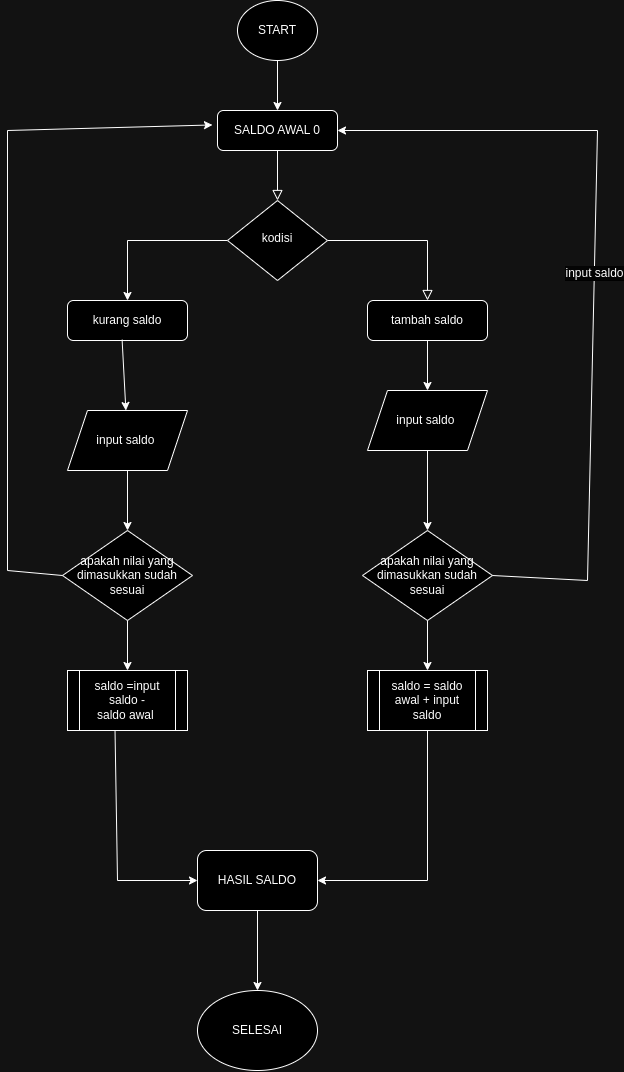

The diagram above was exported from draw.io. Its source (the exported page's mxGraphModel, read from the mxfile embedded in the PNG):
<mxGraphModel dx="1592" dy="1596" grid="1" gridSize="10" guides="1" tooltips="1" connect="1" arrows="1" fold="1" page="1" pageScale="1" pageWidth="827" pageHeight="1169" math="0" shadow="0">
  <root>
    <mxCell id="WIyWlLk6GJQsqaUBKTNV-0" />
    <mxCell id="WIyWlLk6GJQsqaUBKTNV-1" parent="WIyWlLk6GJQsqaUBKTNV-0" />
    <mxCell id="WIyWlLk6GJQsqaUBKTNV-2" value="" style="rounded=0;html=1;jettySize=auto;orthogonalLoop=1;fontSize=11;endArrow=block;endFill=0;endSize=8;strokeWidth=1;shadow=0;labelBackgroundColor=none;edgeStyle=orthogonalEdgeStyle;" parent="WIyWlLk6GJQsqaUBKTNV-1" source="WIyWlLk6GJQsqaUBKTNV-3" target="WIyWlLk6GJQsqaUBKTNV-6" edge="1">
      <mxGeometry relative="1" as="geometry" />
    </mxCell>
    <mxCell id="WIyWlLk6GJQsqaUBKTNV-3" value="SALDO AWAL 0" style="rounded=1;whiteSpace=wrap;html=1;fontSize=12;glass=0;strokeWidth=1;shadow=0;" parent="WIyWlLk6GJQsqaUBKTNV-1" vertex="1">
      <mxGeometry x="160" y="80" width="120" height="40" as="geometry" />
    </mxCell>
    <mxCell id="WIyWlLk6GJQsqaUBKTNV-5" value="" style="edgeStyle=orthogonalEdgeStyle;rounded=0;html=1;jettySize=auto;orthogonalLoop=1;fontSize=11;endArrow=block;endFill=0;endSize=8;strokeWidth=1;shadow=0;labelBackgroundColor=none;" parent="WIyWlLk6GJQsqaUBKTNV-1" source="WIyWlLk6GJQsqaUBKTNV-6" target="WIyWlLk6GJQsqaUBKTNV-7" edge="1">
      <mxGeometry y="10" relative="1" as="geometry">
        <mxPoint as="offset" />
      </mxGeometry>
    </mxCell>
    <mxCell id="MK-imtzXWOLEInZ_Kg2f-10" style="edgeStyle=orthogonalEdgeStyle;rounded=0;orthogonalLoop=1;jettySize=auto;html=1;" edge="1" parent="WIyWlLk6GJQsqaUBKTNV-1" source="WIyWlLk6GJQsqaUBKTNV-6" target="MK-imtzXWOLEInZ_Kg2f-4">
      <mxGeometry relative="1" as="geometry">
        <mxPoint x="70" y="210" as="targetPoint" />
      </mxGeometry>
    </mxCell>
    <mxCell id="WIyWlLk6GJQsqaUBKTNV-6" value="kodisi" style="rhombus;whiteSpace=wrap;html=1;shadow=0;fontFamily=Helvetica;fontSize=12;align=center;strokeWidth=1;spacing=6;spacingTop=-4;" parent="WIyWlLk6GJQsqaUBKTNV-1" vertex="1">
      <mxGeometry x="170" y="170" width="100" height="80" as="geometry" />
    </mxCell>
    <mxCell id="WIyWlLk6GJQsqaUBKTNV-7" value="tambah saldo" style="rounded=1;whiteSpace=wrap;html=1;fontSize=12;glass=0;strokeWidth=1;shadow=0;" parent="WIyWlLk6GJQsqaUBKTNV-1" vertex="1">
      <mxGeometry x="310" y="270" width="120" height="40" as="geometry" />
    </mxCell>
    <mxCell id="MK-imtzXWOLEInZ_Kg2f-0" value="START" style="ellipse;whiteSpace=wrap;html=1;" vertex="1" parent="WIyWlLk6GJQsqaUBKTNV-1">
      <mxGeometry x="180" y="-30" width="80" height="60" as="geometry" />
    </mxCell>
    <mxCell id="MK-imtzXWOLEInZ_Kg2f-1" value="" style="endArrow=classic;html=1;rounded=0;exitX=0.5;exitY=1;exitDx=0;exitDy=0;entryX=0.5;entryY=0;entryDx=0;entryDy=0;" edge="1" parent="WIyWlLk6GJQsqaUBKTNV-1" source="MK-imtzXWOLEInZ_Kg2f-0" target="WIyWlLk6GJQsqaUBKTNV-3">
      <mxGeometry width="50" height="50" relative="1" as="geometry">
        <mxPoint x="390" y="160" as="sourcePoint" />
        <mxPoint x="440" y="110" as="targetPoint" />
        <Array as="points" />
      </mxGeometry>
    </mxCell>
    <mxCell id="MK-imtzXWOLEInZ_Kg2f-4" value="kurang saldo" style="rounded=1;whiteSpace=wrap;html=1;fontSize=12;glass=0;strokeWidth=1;shadow=0;" vertex="1" parent="WIyWlLk6GJQsqaUBKTNV-1">
      <mxGeometry x="10" y="270" width="120" height="40" as="geometry" />
    </mxCell>
    <mxCell id="MK-imtzXWOLEInZ_Kg2f-5" value="input saldo&amp;nbsp;" style="shape=parallelogram;perimeter=parallelogramPerimeter;whiteSpace=wrap;html=1;fixedSize=1;" vertex="1" parent="WIyWlLk6GJQsqaUBKTNV-1">
      <mxGeometry x="310" y="360" width="120" height="60" as="geometry" />
    </mxCell>
    <mxCell id="MK-imtzXWOLEInZ_Kg2f-7" value="apakah nilai yang dimasukkan sudah sesuai" style="rhombus;whiteSpace=wrap;html=1;" vertex="1" parent="WIyWlLk6GJQsqaUBKTNV-1">
      <mxGeometry x="305" y="500" width="130" height="90" as="geometry" />
    </mxCell>
    <mxCell id="MK-imtzXWOLEInZ_Kg2f-11" value="input saldo&amp;nbsp;" style="shape=parallelogram;perimeter=parallelogramPerimeter;whiteSpace=wrap;html=1;fixedSize=1;" vertex="1" parent="WIyWlLk6GJQsqaUBKTNV-1">
      <mxGeometry x="10" y="380" width="120" height="60" as="geometry" />
    </mxCell>
    <mxCell id="MK-imtzXWOLEInZ_Kg2f-12" value="" style="endArrow=classic;html=1;rounded=0;exitX=0.5;exitY=1;exitDx=0;exitDy=0;" edge="1" parent="WIyWlLk6GJQsqaUBKTNV-1">
      <mxGeometry width="50" height="50" relative="1" as="geometry">
        <mxPoint x="370" y="310" as="sourcePoint" />
        <mxPoint x="370" y="360" as="targetPoint" />
      </mxGeometry>
    </mxCell>
    <mxCell id="MK-imtzXWOLEInZ_Kg2f-13" value="" style="endArrow=classic;html=1;rounded=0;exitX=0.455;exitY=0.98;exitDx=0;exitDy=0;exitPerimeter=0;" edge="1" parent="WIyWlLk6GJQsqaUBKTNV-1" source="MK-imtzXWOLEInZ_Kg2f-4" target="MK-imtzXWOLEInZ_Kg2f-11">
      <mxGeometry width="50" height="50" relative="1" as="geometry">
        <mxPoint x="380" y="320" as="sourcePoint" />
        <mxPoint x="380" y="370" as="targetPoint" />
      </mxGeometry>
    </mxCell>
    <mxCell id="MK-imtzXWOLEInZ_Kg2f-15" value="saldo = saldo awal + input saldo" style="shape=process;whiteSpace=wrap;html=1;backgroundOutline=1;" vertex="1" parent="WIyWlLk6GJQsqaUBKTNV-1">
      <mxGeometry x="310" y="640" width="120" height="60" as="geometry" />
    </mxCell>
    <mxCell id="MK-imtzXWOLEInZ_Kg2f-16" value="" style="endArrow=classic;html=1;rounded=0;exitX=0.5;exitY=1;exitDx=0;exitDy=0;entryX=0.5;entryY=0;entryDx=0;entryDy=0;" edge="1" parent="WIyWlLk6GJQsqaUBKTNV-1" source="MK-imtzXWOLEInZ_Kg2f-7" target="MK-imtzXWOLEInZ_Kg2f-15">
      <mxGeometry width="50" height="50" relative="1" as="geometry">
        <mxPoint x="260" y="570" as="sourcePoint" />
        <mxPoint x="310" y="520" as="targetPoint" />
      </mxGeometry>
    </mxCell>
    <mxCell id="MK-imtzXWOLEInZ_Kg2f-17" value="&lt;span style=&quot;color: rgb(0, 0, 0); font-family: Helvetica; font-size: 12px; font-style: normal; font-variant-ligatures: normal; font-variant-caps: normal; font-weight: 400; letter-spacing: normal; orphans: 2; text-align: center; text-indent: 0px; text-transform: none; widows: 2; word-spacing: 0px; -webkit-text-stroke-width: 0px; background-color: rgb(251, 251, 251); text-decoration-thickness: initial; text-decoration-style: initial; text-decoration-color: initial; float: none; display: inline !important;&quot;&gt;input saldo&lt;/span&gt;" style="endArrow=classic;html=1;rounded=0;exitX=1;exitY=0.5;exitDx=0;exitDy=0;entryX=1;entryY=0.5;entryDx=0;entryDy=0;" edge="1" parent="WIyWlLk6GJQsqaUBKTNV-1" source="MK-imtzXWOLEInZ_Kg2f-7" target="WIyWlLk6GJQsqaUBKTNV-3">
      <mxGeometry width="50" height="50" relative="1" as="geometry">
        <mxPoint x="260" y="570" as="sourcePoint" />
        <mxPoint x="530" y="80" as="targetPoint" />
        <Array as="points">
          <mxPoint x="530" y="550" />
          <mxPoint x="540" y="100" />
        </Array>
      </mxGeometry>
    </mxCell>
    <mxCell id="MK-imtzXWOLEInZ_Kg2f-18" value="apakah nilai yang dimasukkan sudah sesuai" style="rhombus;whiteSpace=wrap;html=1;" vertex="1" parent="WIyWlLk6GJQsqaUBKTNV-1">
      <mxGeometry x="5" y="500" width="130" height="90" as="geometry" />
    </mxCell>
    <mxCell id="MK-imtzXWOLEInZ_Kg2f-19" value="saldo =input saldo -&lt;br&gt;saldo awal&amp;nbsp;" style="shape=process;whiteSpace=wrap;html=1;backgroundOutline=1;" vertex="1" parent="WIyWlLk6GJQsqaUBKTNV-1">
      <mxGeometry x="10" y="640" width="120" height="60" as="geometry" />
    </mxCell>
    <mxCell id="MK-imtzXWOLEInZ_Kg2f-20" value="" style="endArrow=classic;html=1;rounded=0;exitX=0.5;exitY=1;exitDx=0;exitDy=0;entryX=0.5;entryY=0;entryDx=0;entryDy=0;" edge="1" parent="WIyWlLk6GJQsqaUBKTNV-1" source="MK-imtzXWOLEInZ_Kg2f-18" target="MK-imtzXWOLEInZ_Kg2f-19">
      <mxGeometry width="50" height="50" relative="1" as="geometry">
        <mxPoint x="-40" y="570" as="sourcePoint" />
        <mxPoint x="10" y="520" as="targetPoint" />
      </mxGeometry>
    </mxCell>
    <mxCell id="MK-imtzXWOLEInZ_Kg2f-21" value="" style="endArrow=classic;html=1;rounded=0;exitX=0.5;exitY=1;exitDx=0;exitDy=0;" edge="1" parent="WIyWlLk6GJQsqaUBKTNV-1">
      <mxGeometry width="50" height="50" relative="1" as="geometry">
        <mxPoint x="370" y="420" as="sourcePoint" />
        <mxPoint x="370" y="500" as="targetPoint" />
        <Array as="points">
          <mxPoint x="370" y="500" />
        </Array>
      </mxGeometry>
    </mxCell>
    <mxCell id="MK-imtzXWOLEInZ_Kg2f-23" value="" style="endArrow=classic;html=1;rounded=0;exitX=0.5;exitY=1;exitDx=0;exitDy=0;entryX=0.5;entryY=0;entryDx=0;entryDy=0;" edge="1" parent="WIyWlLk6GJQsqaUBKTNV-1" source="MK-imtzXWOLEInZ_Kg2f-11" target="MK-imtzXWOLEInZ_Kg2f-18">
      <mxGeometry width="50" height="50" relative="1" as="geometry">
        <mxPoint x="260" y="670" as="sourcePoint" />
        <mxPoint x="310" y="620" as="targetPoint" />
      </mxGeometry>
    </mxCell>
    <mxCell id="MK-imtzXWOLEInZ_Kg2f-24" value="" style="endArrow=classic;html=1;rounded=0;exitX=0;exitY=0.5;exitDx=0;exitDy=0;entryX=-0.042;entryY=0.361;entryDx=0;entryDy=0;entryPerimeter=0;" edge="1" parent="WIyWlLk6GJQsqaUBKTNV-1" source="MK-imtzXWOLEInZ_Kg2f-18" target="WIyWlLk6GJQsqaUBKTNV-3">
      <mxGeometry width="50" height="50" relative="1" as="geometry">
        <mxPoint x="-25" y="546.7382608695652" as="sourcePoint" />
        <mxPoint x="-50" y="88.26086956521739" as="targetPoint" />
        <Array as="points">
          <mxPoint x="-50" y="540" />
          <mxPoint x="-50" y="100" />
        </Array>
      </mxGeometry>
    </mxCell>
    <mxCell id="MK-imtzXWOLEInZ_Kg2f-25" value="HASIL SALDO" style="rounded=1;whiteSpace=wrap;html=1;" vertex="1" parent="WIyWlLk6GJQsqaUBKTNV-1">
      <mxGeometry x="140" y="820" width="120" height="60" as="geometry" />
    </mxCell>
    <mxCell id="MK-imtzXWOLEInZ_Kg2f-26" value="" style="endArrow=classic;html=1;rounded=0;exitX=0.396;exitY=0.994;exitDx=0;exitDy=0;exitPerimeter=0;entryX=0;entryY=0.5;entryDx=0;entryDy=0;" edge="1" parent="WIyWlLk6GJQsqaUBKTNV-1" source="MK-imtzXWOLEInZ_Kg2f-19" target="MK-imtzXWOLEInZ_Kg2f-25">
      <mxGeometry width="50" height="50" relative="1" as="geometry">
        <mxPoint x="260" y="710" as="sourcePoint" />
        <mxPoint x="60" y="860" as="targetPoint" />
        <Array as="points">
          <mxPoint x="60" y="850" />
        </Array>
      </mxGeometry>
    </mxCell>
    <mxCell id="MK-imtzXWOLEInZ_Kg2f-27" value="" style="endArrow=classic;html=1;rounded=0;exitX=0.5;exitY=1;exitDx=0;exitDy=0;entryX=1;entryY=0.5;entryDx=0;entryDy=0;" edge="1" parent="WIyWlLk6GJQsqaUBKTNV-1" source="MK-imtzXWOLEInZ_Kg2f-15" target="MK-imtzXWOLEInZ_Kg2f-25">
      <mxGeometry width="50" height="50" relative="1" as="geometry">
        <mxPoint x="260" y="710" as="sourcePoint" />
        <mxPoint x="310" y="660" as="targetPoint" />
        <Array as="points">
          <mxPoint x="370" y="850" />
        </Array>
      </mxGeometry>
    </mxCell>
    <mxCell id="MK-imtzXWOLEInZ_Kg2f-28" value="SELESAI" style="ellipse;whiteSpace=wrap;html=1;" vertex="1" parent="WIyWlLk6GJQsqaUBKTNV-1">
      <mxGeometry x="140" y="960" width="120" height="80" as="geometry" />
    </mxCell>
    <mxCell id="MK-imtzXWOLEInZ_Kg2f-29" value="" style="endArrow=classic;html=1;rounded=0;exitX=0.5;exitY=1;exitDx=0;exitDy=0;" edge="1" parent="WIyWlLk6GJQsqaUBKTNV-1" source="MK-imtzXWOLEInZ_Kg2f-25" target="MK-imtzXWOLEInZ_Kg2f-28">
      <mxGeometry width="50" height="50" relative="1" as="geometry">
        <mxPoint x="260" y="920" as="sourcePoint" />
        <mxPoint x="310" y="870" as="targetPoint" />
      </mxGeometry>
    </mxCell>
  </root>
</mxGraphModel>